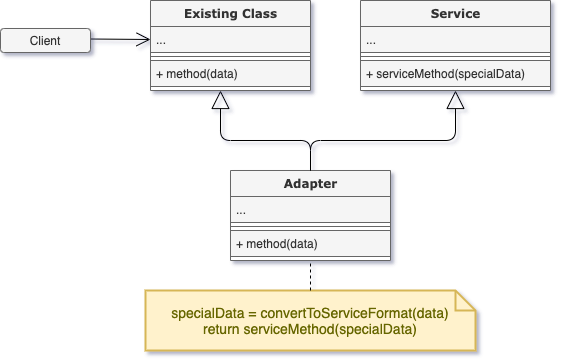

The diagram above was exported from draw.io. Its source (the exported page's mxGraphModel, read from the mxfile embedded in the PNG):
<mxGraphModel dx="2066" dy="1074" grid="1" gridSize="10" guides="1" tooltips="1" connect="1" arrows="1" fold="1" page="1" pageScale="1" pageWidth="1100" pageHeight="850" background="none" math="0" shadow="0">
  <root>
    <mxCell id="ZZXSq6HeLzwbhd7j6fnw-0" />
    <mxCell id="ZZXSq6HeLzwbhd7j6fnw-1" parent="ZZXSq6HeLzwbhd7j6fnw-0" />
    <mxCell id="ZZXSq6HeLzwbhd7j6fnw-2" value="Existing Class" style="swimlane;html=1;fontStyle=1;align=center;verticalAlign=top;childLayout=stackLayout;horizontal=1;startSize=26;horizontalStack=0;resizeParent=1;resizeLast=0;collapsible=1;marginBottom=0;swimlaneFillColor=#ffffff;rounded=0;shadow=0;comic=0;labelBackgroundColor=none;strokeWidth=1;fillColor=#f5f5f5;fontFamily=Verdana;fontSize=12;strokeColor=#666666;fontColor=#333333;" vertex="1" parent="ZZXSq6HeLzwbhd7j6fnw-1">
      <mxGeometry x="400" y="300" width="160" height="90" as="geometry" />
    </mxCell>
    <mxCell id="TgD3SwHiVv9TY5CVpRHd-18" value="" style="endArrow=open;endFill=1;endSize=12;html=1;entryX=0;entryY=0.5;entryDx=0;entryDy=0;" edge="1" parent="ZZXSq6HeLzwbhd7j6fnw-2" target="ZZXSq6HeLzwbhd7j6fnw-3">
      <mxGeometry width="160" relative="1" as="geometry">
        <mxPoint x="-60" y="38.5" as="sourcePoint" />
        <mxPoint x="100" y="38.5" as="targetPoint" />
      </mxGeometry>
    </mxCell>
    <mxCell id="ZZXSq6HeLzwbhd7j6fnw-3" value="..." style="text;html=1;strokeColor=#666666;fillColor=#f5f5f5;align=left;verticalAlign=top;spacingLeft=4;spacingRight=4;whiteSpace=wrap;overflow=hidden;rotatable=0;points=[[0,0.5],[1,0.5]];portConstraint=eastwest;shadow=0;fontColor=#333333;" vertex="1" parent="ZZXSq6HeLzwbhd7j6fnw-2">
      <mxGeometry y="26" width="160" height="26" as="geometry" />
    </mxCell>
    <mxCell id="ZZXSq6HeLzwbhd7j6fnw-4" value="" style="line;html=1;strokeWidth=1;fillColor=#f5f5f5;align=left;verticalAlign=middle;spacingTop=-1;spacingLeft=3;spacingRight=3;rotatable=0;labelPosition=right;points=[];portConstraint=eastwest;shadow=0;strokeColor=#666666;fontColor=#333333;" vertex="1" parent="ZZXSq6HeLzwbhd7j6fnw-2">
      <mxGeometry y="52" width="160" height="8" as="geometry" />
    </mxCell>
    <mxCell id="ZZXSq6HeLzwbhd7j6fnw-5" value="+ method(data)" style="text;html=1;strokeColor=#666666;fillColor=#f5f5f5;align=left;verticalAlign=top;spacingLeft=4;spacingRight=4;whiteSpace=wrap;overflow=hidden;rotatable=0;points=[[0,0.5],[1,0.5]];portConstraint=eastwest;shadow=0;fontColor=#333333;" vertex="1" parent="ZZXSq6HeLzwbhd7j6fnw-2">
      <mxGeometry y="60" width="160" height="26" as="geometry" />
    </mxCell>
    <mxCell id="ZZXSq6HeLzwbhd7j6fnw-8" value="Client" style="rounded=1;whiteSpace=wrap;html=1;shadow=0;fillColor=#f5f5f5;strokeColor=#666666;fontColor=#333333;" vertex="1" parent="ZZXSq6HeLzwbhd7j6fnw-1">
      <mxGeometry x="250" y="328" width="90" height="24" as="geometry" />
    </mxCell>
    <mxCell id="TgD3SwHiVv9TY5CVpRHd-0" value="Adapter" style="swimlane;html=1;fontStyle=1;align=center;verticalAlign=top;childLayout=stackLayout;horizontal=1;startSize=26;horizontalStack=0;resizeParent=1;resizeLast=0;collapsible=1;marginBottom=0;swimlaneFillColor=#ffffff;rounded=0;shadow=0;comic=0;labelBackgroundColor=none;strokeWidth=1;fillColor=#f5f5f5;fontFamily=Verdana;fontSize=12;strokeColor=#666666;fontColor=#333333;" vertex="1" parent="ZZXSq6HeLzwbhd7j6fnw-1">
      <mxGeometry x="480" y="470" width="160" height="90" as="geometry" />
    </mxCell>
    <mxCell id="TgD3SwHiVv9TY5CVpRHd-1" value="..." style="text;html=1;strokeColor=#666666;fillColor=#f5f5f5;align=left;verticalAlign=top;spacingLeft=4;spacingRight=4;whiteSpace=wrap;overflow=hidden;rotatable=0;points=[[0,0.5],[1,0.5]];portConstraint=eastwest;shadow=0;fontColor=#333333;" vertex="1" parent="TgD3SwHiVv9TY5CVpRHd-0">
      <mxGeometry y="26" width="160" height="26" as="geometry" />
    </mxCell>
    <mxCell id="TgD3SwHiVv9TY5CVpRHd-2" value="" style="line;html=1;strokeWidth=1;fillColor=#f5f5f5;align=left;verticalAlign=middle;spacingTop=-1;spacingLeft=3;spacingRight=3;rotatable=0;labelPosition=right;points=[];portConstraint=eastwest;shadow=0;strokeColor=#666666;fontColor=#333333;" vertex="1" parent="TgD3SwHiVv9TY5CVpRHd-0">
      <mxGeometry y="52" width="160" height="8" as="geometry" />
    </mxCell>
    <mxCell id="TgD3SwHiVv9TY5CVpRHd-3" value="+ method(data)" style="text;html=1;strokeColor=#666666;fillColor=#f5f5f5;align=left;verticalAlign=top;spacingLeft=4;spacingRight=4;whiteSpace=wrap;overflow=hidden;rotatable=0;points=[[0,0.5],[1,0.5]];portConstraint=eastwest;shadow=0;fontColor=#333333;" vertex="1" parent="TgD3SwHiVv9TY5CVpRHd-0">
      <mxGeometry y="60" width="160" height="26" as="geometry" />
    </mxCell>
    <mxCell id="TgD3SwHiVv9TY5CVpRHd-4" value="Service" style="swimlane;html=1;fontStyle=1;align=center;verticalAlign=top;childLayout=stackLayout;horizontal=1;startSize=26;horizontalStack=0;resizeParent=1;resizeLast=0;collapsible=1;marginBottom=0;swimlaneFillColor=#ffffff;rounded=0;shadow=0;comic=0;labelBackgroundColor=none;strokeWidth=1;fillColor=#f5f5f5;fontFamily=Verdana;fontSize=12;strokeColor=#666666;fontColor=#333333;" vertex="1" parent="ZZXSq6HeLzwbhd7j6fnw-1">
      <mxGeometry x="610" y="300" width="190" height="90" as="geometry" />
    </mxCell>
    <mxCell id="TgD3SwHiVv9TY5CVpRHd-5" value="..." style="text;html=1;strokeColor=#666666;fillColor=#f5f5f5;align=left;verticalAlign=top;spacingLeft=4;spacingRight=4;whiteSpace=wrap;overflow=hidden;rotatable=0;points=[[0,0.5],[1,0.5]];portConstraint=eastwest;shadow=0;fontColor=#333333;" vertex="1" parent="TgD3SwHiVv9TY5CVpRHd-4">
      <mxGeometry y="26" width="190" height="26" as="geometry" />
    </mxCell>
    <mxCell id="TgD3SwHiVv9TY5CVpRHd-6" value="" style="line;html=1;strokeWidth=1;fillColor=#f5f5f5;align=left;verticalAlign=middle;spacingTop=-1;spacingLeft=3;spacingRight=3;rotatable=0;labelPosition=right;points=[];portConstraint=eastwest;shadow=0;strokeColor=#666666;fontColor=#333333;" vertex="1" parent="TgD3SwHiVv9TY5CVpRHd-4">
      <mxGeometry y="52" width="190" height="8" as="geometry" />
    </mxCell>
    <mxCell id="TgD3SwHiVv9TY5CVpRHd-7" value="+ serviceMethod(specialData)" style="text;html=1;strokeColor=#666666;fillColor=#f5f5f5;align=left;verticalAlign=top;spacingLeft=4;spacingRight=4;whiteSpace=wrap;overflow=hidden;rotatable=0;points=[[0,0.5],[1,0.5]];portConstraint=eastwest;shadow=0;fontColor=#333333;" vertex="1" parent="TgD3SwHiVv9TY5CVpRHd-4">
      <mxGeometry y="60" width="190" height="26" as="geometry" />
    </mxCell>
    <mxCell id="TgD3SwHiVv9TY5CVpRHd-15" value="" style="endArrow=block;endSize=16;endFill=0;html=1;exitX=0.5;exitY=0;exitDx=0;exitDy=0;" edge="1" parent="ZZXSq6HeLzwbhd7j6fnw-1" source="TgD3SwHiVv9TY5CVpRHd-0">
      <mxGeometry x="-0.125" y="10" width="160" relative="1" as="geometry">
        <mxPoint x="470" y="580" as="sourcePoint" />
        <mxPoint x="470" y="390" as="targetPoint" />
        <Array as="points">
          <mxPoint x="560" y="440" />
          <mxPoint x="470" y="440" />
        </Array>
        <mxPoint as="offset" />
      </mxGeometry>
    </mxCell>
    <mxCell id="TgD3SwHiVv9TY5CVpRHd-16" value="" style="endArrow=block;endSize=16;endFill=0;html=1;entryX=0.5;entryY=1;entryDx=0;entryDy=0;" edge="1" parent="ZZXSq6HeLzwbhd7j6fnw-1" target="TgD3SwHiVv9TY5CVpRHd-4">
      <mxGeometry x="-0.125" y="10" width="160" relative="1" as="geometry">
        <mxPoint x="560" y="470" as="sourcePoint" />
        <mxPoint x="480" y="400" as="targetPoint" />
        <Array as="points">
          <mxPoint x="560" y="440" />
          <mxPoint x="705" y="440" />
        </Array>
        <mxPoint as="offset" />
      </mxGeometry>
    </mxCell>
    <mxCell id="RAE4nDNjoof4K1mwENQQ-0" value="specialData = convertToServiceFormat(data)&lt;br&gt;return serviceMethod(specialData)" style="shape=note;strokeWidth=2;fontSize=14;size=20;whiteSpace=wrap;html=1;fillColor=#fff2cc;strokeColor=#d6b656;fontColor=#666600;" vertex="1" parent="ZZXSq6HeLzwbhd7j6fnw-1">
      <mxGeometry x="395" y="590" width="330" height="60" as="geometry" />
    </mxCell>
    <mxCell id="RAE4nDNjoof4K1mwENQQ-1" value="" style="endArrow=none;dashed=1;html=1;entryX=0.5;entryY=1;entryDx=0;entryDy=0;exitX=0.5;exitY=0;exitDx=0;exitDy=0;exitPerimeter=0;" edge="1" parent="ZZXSq6HeLzwbhd7j6fnw-1" source="RAE4nDNjoof4K1mwENQQ-0" target="TgD3SwHiVv9TY5CVpRHd-0">
      <mxGeometry width="50" height="50" relative="1" as="geometry">
        <mxPoint x="550" y="620" as="sourcePoint" />
        <mxPoint x="600" y="570" as="targetPoint" />
      </mxGeometry>
    </mxCell>
  </root>
</mxGraphModel>